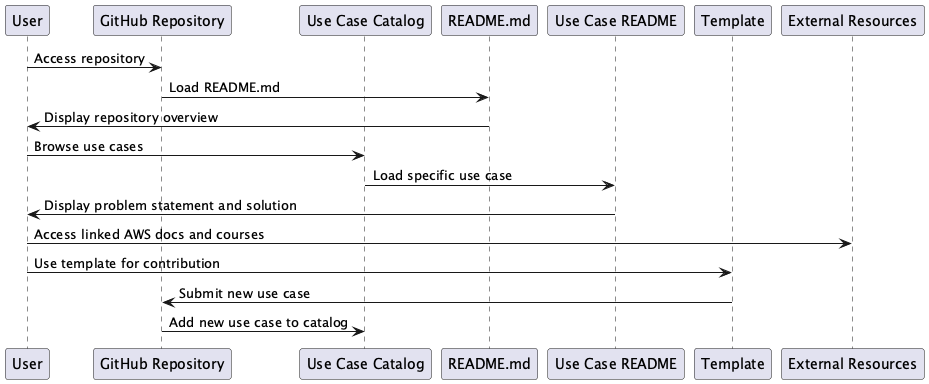

The diagram above was rendered by PlantUML. Its source (embedded in the PNG):
@startuml
participant "User" as U
participant "GitHub Repository" as GH
participant "Use Case Catalog" as UC
participant "README.md" as RM
participant "Use Case README" as UCR
participant "Template" as T
participant "External Resources" as ER

U -> GH : Access repository
GH -> RM : Load README.md
RM -> U : Display repository overview
U -> UC : Browse use cases
UC -> UCR : Load specific use case
UCR -> U : Display problem statement and solution
U -> ER : Access linked AWS docs and courses
U -> T : Use template for contribution
T -> GH : Submit new use case
GH -> UC : Add new use case to catalog
@enduml